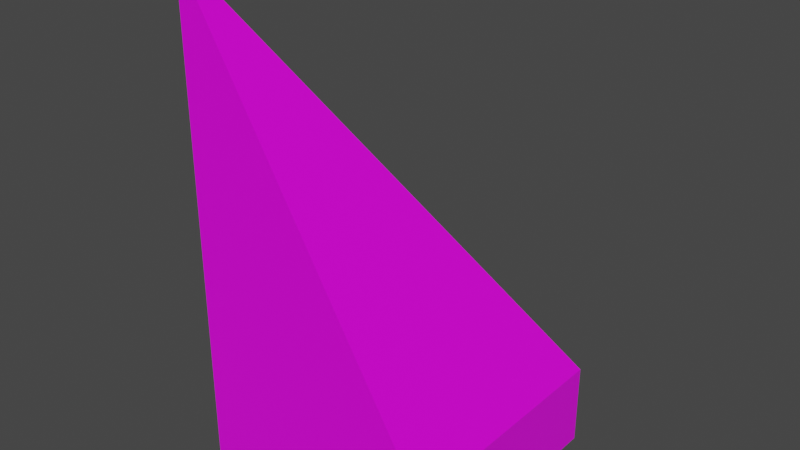 # Source: RampCornerOutwards.blend  (saved by Blender 3.0.42; exported with 4.5.12 LTS)
import bpy
from mathutils import Matrix  # noqa: F401  (used for matrix-valued properties, if any)

bpy.ops.wm.read_factory_settings(use_empty=True)
scene = bpy.context.scene
scene.name = 'Scene'

# ---- collections
col_collection = bpy.data.collections.new('Collection'); scene.collection.children.link(col_collection)

# ---- images (referenced by path relative to the original .blend; pixels are not part of the script)
import os
ASSET_DIR = os.environ.get("B2B_ASSET_DIR", "")  # directory of the original .blend (textures are referenced by path, not embedded)
HERE = os.path.dirname(os.path.abspath(__file__))  # packed textures are extracted next to this script under _unpacked/

def load_image(name, relpath, width, height, colorspace="sRGB"):
    """Load a texture the original file referenced (path relative to the .blend, or extracted next to this script)."""
    p = next((c for c in (os.path.join(HERE, relpath), os.path.join(ASSET_DIR, relpath)) if relpath and os.path.exists(c)), "")
    if p:
        img = bpy.data.images.load(p, check_existing=True)
        img.name = name
    else:  # same state as the original file: an image datablock whose file is absent (Cycles renders it pink)
        img = bpy.data.images.new(name, width, height)
        img.source = "FILE"
        img.filepath = "//" + (relpath or name)
    img.colorspace_settings.name = colorspace
    return img
img_rawadamantine_png = load_image('RawAdamantine.png', 'RawAdamantine.png', 1024, 1024, 'sRGB')

# ---- materials (node trees are filled in below, after node groups)
mat_material = bpy.data.materials.new('Material')
mat_material.alpha_threshold = 0.0
mat_material.use_transparent_shadow = False
mat_material.line_color = (0.0, 0.0, 0.0, 1.0)

# ---- material node trees
mat_material.use_nodes = True; mat_material.node_tree.nodes.clear()
_N = mat_material.node_tree.nodes; _L = mat_material.node_tree.links
n0 = _N.new('ShaderNodeOutputMaterial'); n0.name = 'Material Output'; n0.location = (300, 300)
n1 = _N.new('ShaderNodeBsdfPrincipled'); n1.name = 'Principled BSDF'; n1.location = (10, 300)
n1.distribution = 'GGX'
n1.subsurface_method = 'RANDOM_WALK_SKIN'
n1.inputs[2].default_value = 0.4
n1.inputs[3].default_value = 1.45
n1.inputs[27].default_value = (0.0, 0.0, 0.0, 1.0)
n1.inputs[28].default_value = 1.0
n2 = _N.new('ShaderNodeTexImage'); n2.name = 'Image Texture'; n2.location = (-280, 280)
n2.image = img_rawadamantine_png
n2.interpolation = 'Closest'
_L.new(n1.outputs[0], n0.inputs[0])
_L.new(n2.outputs[0], n1.inputs[0])
n0.is_active_output = True

# ---- world
world_world = bpy.data.worlds.new('World'); scene.world = world_world
world_world.use_nodes = True; world_world.node_tree.nodes.clear()
_N = world_world.node_tree.nodes; _L = world_world.node_tree.links
n0 = _N.new('ShaderNodeOutputWorld'); n0.name = 'World Output'; n0.location = (300, 300)
n1 = _N.new('ShaderNodeBackground'); n1.name = 'Background'; n1.location = (10, 300)
n1.inputs[0].default_value = (0.05088, 0.05088, 0.05088, 1.0)
_L.new(n1.outputs[0], n0.inputs[0])
n0.is_active_output = True
world_world.color = (0.05088, 0.05088, 0.05088)
world_world.use_sun_shadow = False
world_world.sun_shadow_jitter_overblur = 0.0

# ---- meshes
me_cube = bpy.data.meshes.new('Cube')
me_cube.from_pydata([(3.0, 3.0, 1.0), (3.0, 3.0, 0.0), (3.0, 0.0, 1.0), (3.0, 0.0, 0.0), (0.0, 3.0, 1.0), (0.0, 3.0, 0.0), (0.0, 0.0, 6.0), (0.0, 0.0, 0.0)], [], [(0, 4, 6), (3, 2, 6, 7), (7, 6, 4, 5), (5, 1, 3, 7), (1, 0, 2, 3), (5, 4, 0, 1), (6, 2, 0)])
_uv = me_cube.uv_layers.new(name='UVMap')
_uv.uv.foreach_set('vector', [0.9999, 7.172e-05, 0.9999, 0.5145, 7.172e-05, 0.5145, 7.07e-05, 0.9999, 7.07e-05, 0.8333, 0.5, 7.07e-05, 0.5, 0.9999, 0.9999, 0.5, 7.07e-05, 0.5, 0.8333, 7.07e-05, 0.9999, 7.07e-05, 0.9999, 9.998e-05, 0.9999, 0.9999, 9.998e-05, 0.9999, 0.0001001, 0.0001001, 0.3334, 0.9999, 5.781e-05, 0.9999, 5.773e-05, 5.773e-05, 0.3334, 5.774e-05, 0.9999, 5.781e-05, 0.9999, 0.3334, 5.773e-05, 0.3334, 5.789e-05, 5.773e-05, 7.172e-05, 7.172e-05, 0.9999, 7.179e-05, 0.9999, 0.5145])
me_cube.materials.append(mat_material)
me_cube.use_remesh_preserve_volume = False
me_cube.use_remesh_preserve_attributes = False
me_cube.use_mirror_vertex_groups = False
me_cube.update()

# ---- objects
ob_cube = bpy.data.objects.new('Cube', me_cube)

# ---- transforms, parenting, visibility, modifiers, constraints
ob_cube.location = (0.0, 0.0, 0.0)
ob_cube.lock_rotations_4d = False
ob_cube.empty_display_type = 'ARROWS'
ob_cube.lineart.crease_threshold = 0.0
_vg = ob_cube.vertex_groups.new(name='Default')

# ---- collection membership
col_collection.objects.link(ob_cube)

# ---- scene / render settings (as saved in the file)
scene.frame_start = 1; scene.frame_end = 250; scene.frame_set(1)
scene.render.engine = 'BLENDER_EEVEE_NEXT'
scene.cycles.sampling_pattern = 'TABULATED_SOBOL'
scene.cycles.use_light_tree = False
scene.view_settings.view_transform = 'Filmic'
bpy.context.view_layer.update()

# ---- added for rendering (the .blend has no active camera and no usable light): camera, sun
cam_auto = bpy.data.cameras.new('AutoCamera')
cam_auto.lens = 50.0
cam_auto.sensor_width = 36.0
cam_auto.clip_end = 1000.0
ob_auto_camera = bpy.data.objects.new('AutoCamera', cam_auto)
scene.collection.objects.link(ob_auto_camera)
ob_auto_camera.location = (8.29898, -6.65878, 8.43919)
ob_auto_camera.rotation_euler = (1.09748, -7.21219e-08, 0.694738)
scene.camera = ob_auto_camera
light_auto_sun = bpy.data.lights.new('AutoSun', 'SUN')
light_auto_sun.energy = 3.0
light_auto_sun.angle = 0.0523599
ob_auto_sun = bpy.data.objects.new('AutoSun', light_auto_sun)
scene.collection.objects.link(ob_auto_sun)
ob_auto_sun.rotation_euler = (0.872665, 0.174533, 0.523599)
bpy.context.view_layer.update()
